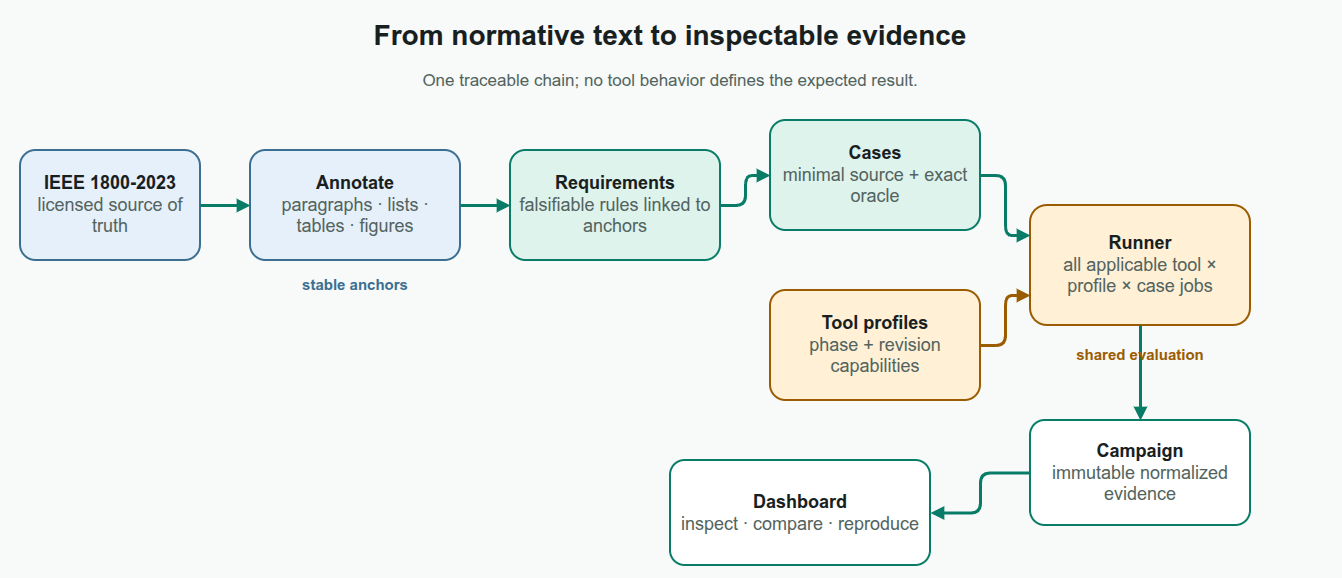

The diagram above was exported from draw.io. Its source (the exported page's mxGraphModel, read from the mxfile embedded in the PNG):
<mxGraphModel adaptiveColors="auto" background="#F7FAF9" page="1" pageScale="1" pageWidth="1400" pageHeight="680" grid="1" gridSize="10" guides="1" tooltips="1" connect="1" arrows="1" fold="1" math="0" shadow="0">
  <root>
    <mxCell id="0" />
    <mxCell id="1" parent="0" />
    <mxCell id="title" value="From normative text to inspectable evidence" style="rounded=1;whiteSpace=wrap;html=1;arcSize=14;fillColor=none;strokeColor=none;strokeWidth=2;fontColor=#17201E;fontSize=28;fontStyle=1;align=center;verticalAlign=middle;spacing=10;rounded=0;spacing=0;verticalAlign=middle;" vertex="1" parent="1">
      <mxGeometry x="40" y="35" width="1320" height="50" as="geometry" />
    </mxCell>
    <mxCell id="subtitle" value="One traceable chain; no tool behavior defines the expected result." style="rounded=1;whiteSpace=wrap;html=1;arcSize=14;fillColor=none;strokeColor=none;strokeWidth=2;fontColor=#52635E;fontSize=17;fontStyle=0;align=center;verticalAlign=middle;spacing=10;rounded=0;spacing=0;verticalAlign=middle;" vertex="1" parent="1">
      <mxGeometry x="120" y="88" width="1160" height="35" as="geometry" />
    </mxCell>
    <mxCell id="standard" value="&lt;b&gt;IEEE 1800-2023&lt;/b&gt;&lt;br&gt;&lt;font color=&quot;#52635E&quot;&gt;licensed source of truth&lt;/font&gt;" style="rounded=1;whiteSpace=wrap;html=1;arcSize=14;fillColor=#E6F0FA;strokeColor=#3C6E91;strokeWidth=2;fontColor=#17201E;fontSize=18;fontStyle=0;align=center;verticalAlign=middle;spacing=10;" vertex="1" parent="1">
      <mxGeometry x="50" y="175" width="180" height="110" as="geometry" />
    </mxCell>
    <mxCell id="annotate" value="&lt;b&gt;Annotate&lt;/b&gt;&lt;br&gt;&lt;font color=&quot;#52635E&quot;&gt;paragraphs · lists · tables · figures&lt;/font&gt;" style="rounded=1;whiteSpace=wrap;html=1;arcSize=14;fillColor=#E6F0FA;strokeColor=#3C6E91;strokeWidth=2;fontColor=#17201E;fontSize=18;fontStyle=0;align=center;verticalAlign=middle;spacing=10;" vertex="1" parent="1">
      <mxGeometry x="280" y="175" width="210" height="110" as="geometry" />
    </mxCell>
    <mxCell id="requirements" value="&lt;b&gt;Requirements&lt;/b&gt;&lt;br&gt;&lt;font color=&quot;#52635E&quot;&gt;falsifiable rules linked to anchors&lt;/font&gt;" style="rounded=1;whiteSpace=wrap;html=1;arcSize=14;fillColor=#DFF3ED;strokeColor=#087C67;strokeWidth=2;fontColor=#17201E;fontSize=18;fontStyle=0;align=center;verticalAlign=middle;spacing=10;" vertex="1" parent="1">
      <mxGeometry x="540" y="175" width="210" height="110" as="geometry" />
    </mxCell>
    <mxCell id="cases" value="&lt;b&gt;Cases&lt;/b&gt;&lt;br&gt;&lt;font color=&quot;#52635E&quot;&gt;minimal source + exact oracle&lt;/font&gt;" style="rounded=1;whiteSpace=wrap;html=1;arcSize=14;fillColor=#DFF3ED;strokeColor=#087C67;strokeWidth=2;fontColor=#17201E;fontSize=18;fontStyle=0;align=center;verticalAlign=middle;spacing=10;" vertex="1" parent="1">
      <mxGeometry x="800" y="145" width="210" height="110" as="geometry" />
    </mxCell>
    <mxCell id="tools" value="&lt;b&gt;Tool profiles&lt;/b&gt;&lt;br&gt;&lt;font color=&quot;#52635E&quot;&gt;phase + revision capabilities&lt;/font&gt;" style="rounded=1;whiteSpace=wrap;html=1;arcSize=14;fillColor=#FFF0D6;strokeColor=#9B5B00;strokeWidth=2;fontColor=#17201E;fontSize=18;fontStyle=0;align=center;verticalAlign=middle;spacing=10;" vertex="1" parent="1">
      <mxGeometry x="800" y="315" width="210" height="110" as="geometry" />
    </mxCell>
    <mxCell id="runner" value="&lt;b&gt;Runner&lt;/b&gt;&lt;br&gt;&lt;font color=&quot;#52635E&quot;&gt;all applicable tool × profile × case jobs&lt;/font&gt;" style="rounded=1;whiteSpace=wrap;html=1;arcSize=14;fillColor=#FFF0D6;strokeColor=#9B5B00;strokeWidth=2;fontColor=#17201E;fontSize=18;fontStyle=0;align=center;verticalAlign=middle;spacing=10;" vertex="1" parent="1">
      <mxGeometry x="1060" y="230" width="220" height="120" as="geometry" />
    </mxCell>
    <mxCell id="campaign" value="&lt;b&gt;Campaign&lt;/b&gt;&lt;br&gt;&lt;font color=&quot;#52635E&quot;&gt;immutable normalized evidence&lt;/font&gt;" style="rounded=1;whiteSpace=wrap;html=1;arcSize=14;fillColor=#FFFFFF;strokeColor=#087C67;strokeWidth=2;fontColor=#17201E;fontSize=18;fontStyle=0;align=center;verticalAlign=middle;spacing=10;" vertex="1" parent="1">
      <mxGeometry x="1060" y="445" width="220" height="105" as="geometry" />
    </mxCell>
    <mxCell id="dashboard" value="&lt;b&gt;Dashboard&lt;/b&gt;&lt;br&gt;&lt;font color=&quot;#52635E&quot;&gt;inspect · compare · reproduce&lt;/font&gt;" style="rounded=1;whiteSpace=wrap;html=1;arcSize=14;fillColor=#FFFFFF;strokeColor=#087C67;strokeWidth=2;fontColor=#17201E;fontSize=18;fontStyle=0;align=center;verticalAlign=middle;spacing=10;" vertex="1" parent="1">
      <mxGeometry x="700" y="485" width="260" height="105" as="geometry" />
    </mxCell>
    <mxCell id="e1" value="" style="edgeStyle=orthogonalEdgeStyle;rounded=1;orthogonalLoop=1;jettySize=auto;html=1;strokeColor=#087C67;strokeWidth=3;endArrow=block;endFill=1;exitX=1;exitY=0.5;entryX=0;entryY=0.5;dashed=0;" edge="1" parent="1" source="standard" target="annotate">
      <mxGeometry relative="1" as="geometry" />
    </mxCell>
    <mxCell id="e2" value="" style="edgeStyle=orthogonalEdgeStyle;rounded=1;orthogonalLoop=1;jettySize=auto;html=1;strokeColor=#087C67;strokeWidth=3;endArrow=block;endFill=1;exitX=1;exitY=0.5;entryX=0;entryY=0.5;dashed=0;" edge="1" parent="1" source="annotate" target="requirements">
      <mxGeometry relative="1" as="geometry" />
    </mxCell>
    <mxCell id="e3" value="" style="edgeStyle=orthogonalEdgeStyle;rounded=1;orthogonalLoop=1;jettySize=auto;html=1;strokeColor=#087C67;strokeWidth=3;endArrow=block;endFill=1;exitX=1;exitY=0.5;entryX=0;entryY=0.5;dashed=0;" edge="1" parent="1" source="requirements" target="cases">
      <mxGeometry relative="1" as="geometry" />
    </mxCell>
    <mxCell id="e4" value="" style="edgeStyle=orthogonalEdgeStyle;rounded=1;orthogonalLoop=1;jettySize=auto;html=1;strokeColor=#087C67;strokeWidth=3;endArrow=block;endFill=1;exitX=1;exitY=0.5;entryX=0;entryY=0.25;dashed=0;" edge="1" parent="1" source="cases" target="runner">
      <mxGeometry relative="1" as="geometry" />
    </mxCell>
    <mxCell id="e5" value="" style="edgeStyle=orthogonalEdgeStyle;rounded=1;orthogonalLoop=1;jettySize=auto;html=1;strokeColor=#9B5B00;strokeWidth=3;endArrow=block;endFill=1;exitX=1;exitY=0.5;entryX=0;entryY=0.75;dashed=0;" edge="1" parent="1" source="tools" target="runner">
      <mxGeometry relative="1" as="geometry" />
    </mxCell>
    <mxCell id="e6" value="" style="edgeStyle=orthogonalEdgeStyle;rounded=1;orthogonalLoop=1;jettySize=auto;html=1;strokeColor=#087C67;strokeWidth=3;endArrow=block;endFill=1;exitX=0.5;exitY=1;entryX=0.5;entryY=0;dashed=0;" edge="1" parent="1" source="runner" target="campaign">
      <mxGeometry relative="1" as="geometry" />
    </mxCell>
    <mxCell id="e7" value="" style="edgeStyle=orthogonalEdgeStyle;rounded=1;orthogonalLoop=1;jettySize=auto;html=1;strokeColor=#087C67;strokeWidth=3;endArrow=block;endFill=1;exitX=0;exitY=0.5;entryX=1;entryY=0.5;dashed=0;" edge="1" parent="1" source="campaign" target="dashboard">
      <mxGeometry relative="1" as="geometry" />
    </mxCell>
    <mxCell id="anchors-note" value="stable anchors" style="rounded=1;whiteSpace=wrap;html=1;arcSize=14;fillColor=none;strokeColor=none;strokeWidth=2;fontColor=#3C6E91;fontSize=15;fontStyle=1;align=center;verticalAlign=middle;spacing=10;rounded=0;spacing=0;verticalAlign=middle;" vertex="1" parent="1">
      <mxGeometry x="295" y="295" width="180" height="28" as="geometry" />
    </mxCell>
    <mxCell id="oracle-note" value="shared evaluation" style="rounded=1;whiteSpace=wrap;html=1;arcSize=14;fillColor=none;strokeColor=none;strokeWidth=2;fontColor=#9B5B00;fontSize=15;fontStyle=1;align=center;verticalAlign=middle;spacing=10;rounded=0;spacing=0;verticalAlign=middle;" vertex="1" parent="1">
      <mxGeometry x="1090" y="365" width="160" height="28" as="geometry" />
    </mxCell>
  </root>
</mxGraphModel>